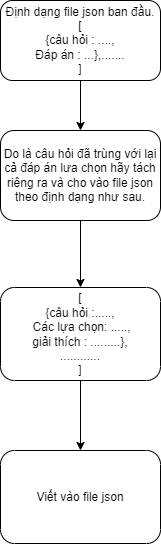

The diagram above was exported from draw.io. Its source (the exported page's mxGraphModel, read from the mxfile embedded in the PNG):
<mxGraphModel dx="709" dy="779" grid="1" gridSize="10" guides="1" tooltips="1" connect="1" arrows="1" fold="1" page="1" pageScale="1" pageWidth="850" pageHeight="1100" math="0" shadow="0">
  <root>
    <mxCell id="0" />
    <mxCell id="1" parent="0" />
    <mxCell id="4" style="edgeStyle=none;html=1;entryX=0.5;entryY=0;entryDx=0;entryDy=0;" parent="1" source="2" target="3" edge="1">
      <mxGeometry relative="1" as="geometry" />
    </mxCell>
    <mxCell id="2" value="Định dạng file json ban đầu.&lt;div&gt;[&lt;/div&gt;&lt;div&gt;{câu hỏi : ....,&lt;/div&gt;&lt;div&gt;Đáp án : ...&lt;span style=&quot;background-color: transparent;&quot;&gt;}&lt;/span&gt;&lt;span style=&quot;background-color: transparent;&quot;&gt;,.......&lt;/span&gt;&lt;/div&gt;&lt;div&gt;&lt;span style=&quot;background-color: transparent;&quot;&gt;]&lt;/span&gt;&lt;/div&gt;" style="rounded=1;whiteSpace=wrap;html=1;" parent="1" vertex="1">
      <mxGeometry x="380" y="200" width="160" height="80" as="geometry" />
    </mxCell>
    <mxCell id="8" style="edgeStyle=none;html=1;exitX=0.5;exitY=1;exitDx=0;exitDy=0;" parent="1" source="3" target="6" edge="1">
      <mxGeometry relative="1" as="geometry" />
    </mxCell>
    <mxCell id="3" value="Do là câu hỏi đã trùng với lại cả đáp án lưa chọn hãy tách riêng ra và cho vào file json theo định dạng như sau." style="rounded=1;whiteSpace=wrap;html=1;" parent="1" vertex="1">
      <mxGeometry x="380" y="330" width="160" height="90" as="geometry" />
    </mxCell>
    <mxCell id="12" style="edgeStyle=none;html=1;entryX=0.5;entryY=0;entryDx=0;entryDy=0;" parent="1" source="6" target="11" edge="1">
      <mxGeometry relative="1" as="geometry" />
    </mxCell>
    <mxCell id="6" value="[&lt;div&gt;{câu hỏi :.....,&lt;div&gt;&amp;nbsp;Các lựa chọn: .....,&lt;/div&gt;&lt;div&gt;giải thích : .........&lt;span style=&quot;background-color: transparent;&quot;&gt;},&lt;/span&gt;&lt;/div&gt;&lt;div&gt;&lt;span style=&quot;background-color: transparent;&quot;&gt;............&lt;/span&gt;&lt;/div&gt;&lt;div&gt;]&lt;/div&gt;&lt;/div&gt;" style="rounded=1;whiteSpace=wrap;html=1;" parent="1" vertex="1">
      <mxGeometry x="380" y="487" width="160" height="93" as="geometry" />
    </mxCell>
    <mxCell id="11" value="Viết vào file json" style="rounded=1;whiteSpace=wrap;html=1;" parent="1" vertex="1">
      <mxGeometry x="380" y="650" width="160" height="93" as="geometry" />
    </mxCell>
  </root>
</mxGraphModel>